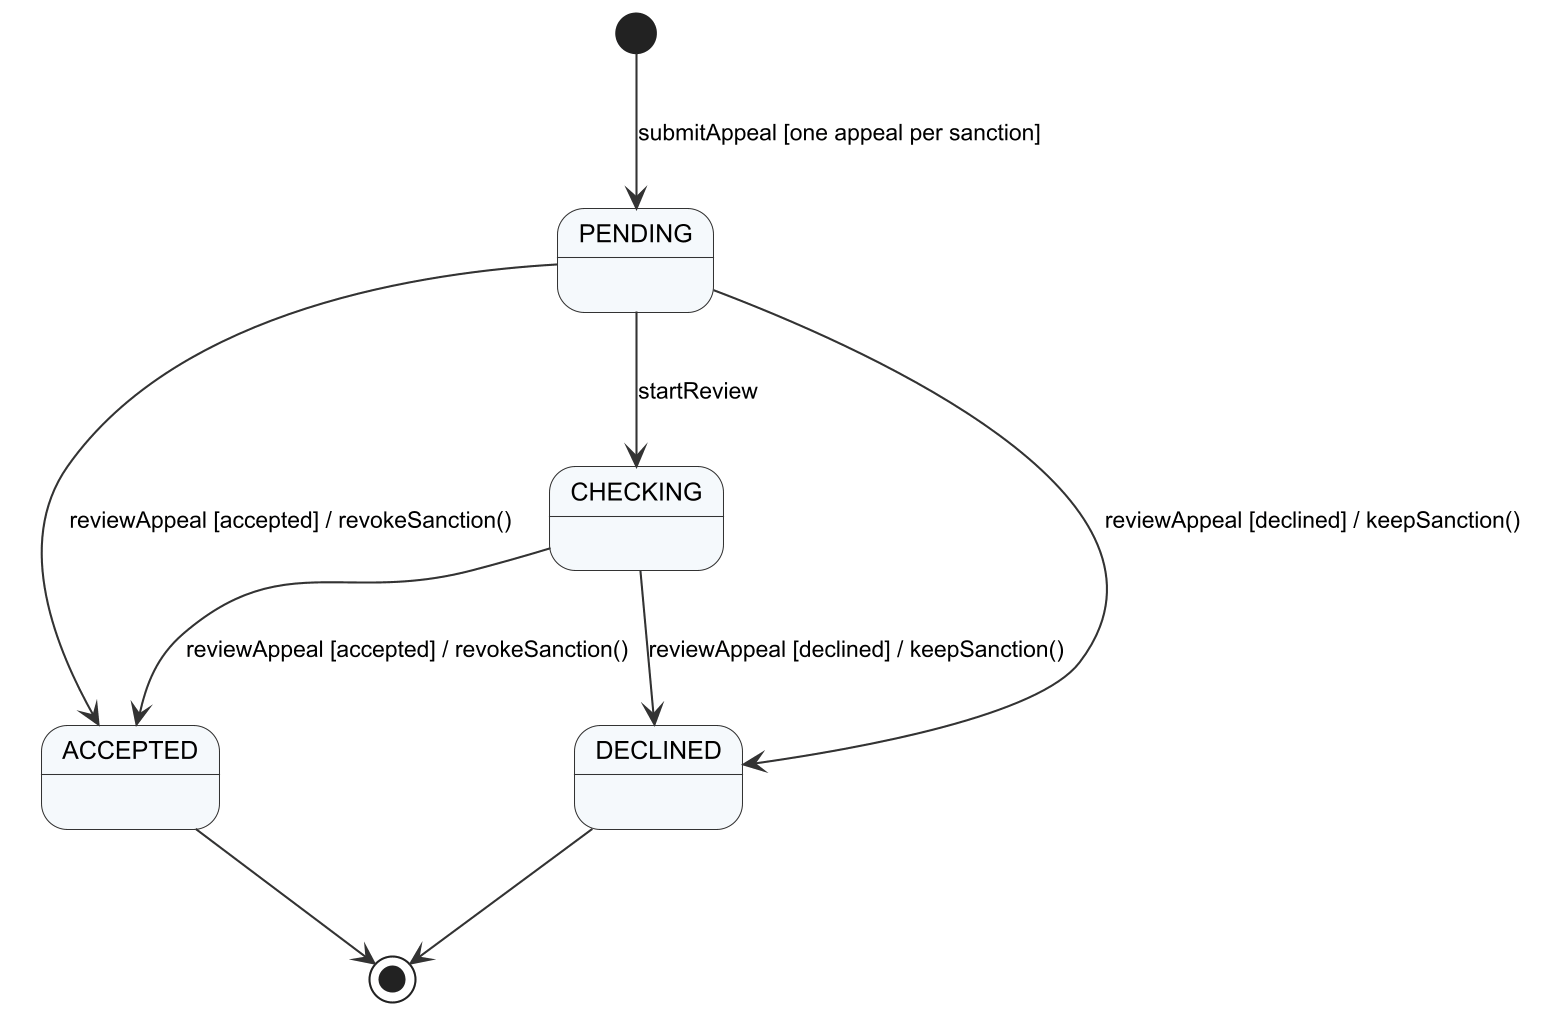

The diagram above was rendered by PlantUML. Its source (embedded in the PNG):
@startuml r4_sm_appeal
!include _style.iuml
[*] --> PENDING : submitAppeal [one appeal per sanction]
PENDING --> CHECKING : startReview
PENDING --> ACCEPTED : reviewAppeal [accepted] / revokeSanction()
PENDING --> DECLINED : reviewAppeal [declined] / keepSanction()
CHECKING --> ACCEPTED : reviewAppeal [accepted] / revokeSanction()
CHECKING --> DECLINED : reviewAppeal [declined] / keepSanction()
ACCEPTED --> [*]
DECLINED --> [*]
@enduml